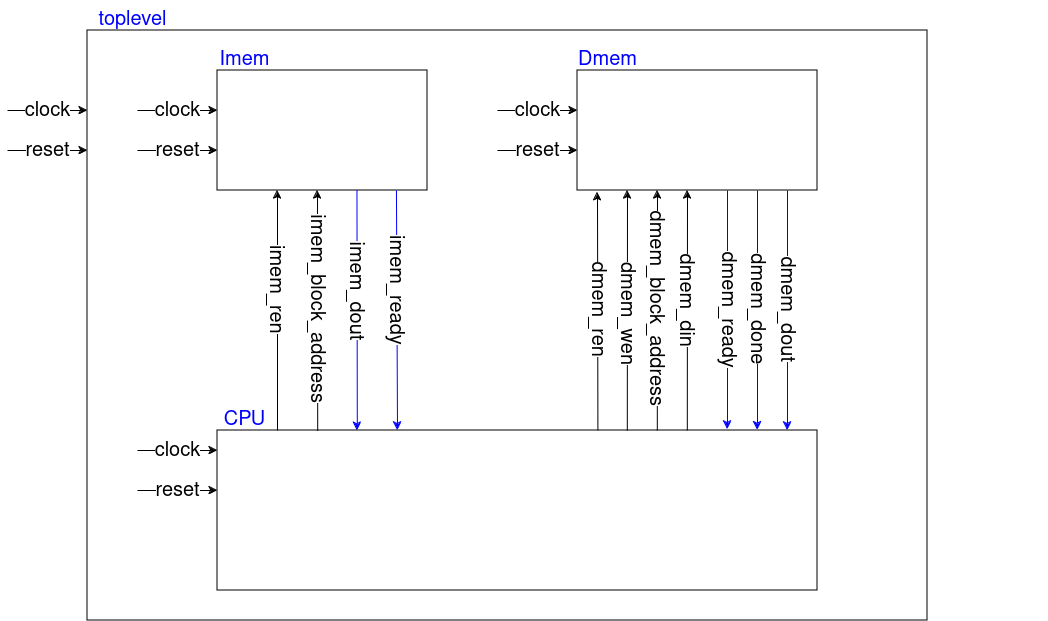

The diagram above was exported from draw.io. Its source (the exported page's mxGraphModel, read from the mxfile embedded in the PNG):
<mxGraphModel dx="1600" dy="1144" grid="1" gridSize="10" guides="1" tooltips="1" connect="1" arrows="1" fold="1" page="0" pageScale="1" pageWidth="1169" pageHeight="827" math="0" shadow="0">
  <root>
    <mxCell id="0" />
    <mxCell id="1" parent="0" />
    <mxCell id="W1fyiQ1UdQSS2ZDAop95-156" value="" style="rounded=0;whiteSpace=wrap;html=1;fillColor=none;" parent="1" vertex="1">
      <mxGeometry x="-290" y="-80" width="840" height="590" as="geometry" />
    </mxCell>
    <mxCell id="W1fyiQ1UdQSS2ZDAop95-2" value="&lt;font color=&quot;#0000ff&quot; style=&quot;font-size: 20px;&quot;&gt;toplevel&lt;/font&gt;" style="text;html=1;align=center;verticalAlign=middle;resizable=0;points=[];autosize=1;strokeColor=none;fillColor=none;" parent="1" vertex="1">
      <mxGeometry x="-290" y="-110" width="90" height="40" as="geometry" />
    </mxCell>
    <mxCell id="W1fyiQ1UdQSS2ZDAop95-7" value="" style="rounded=0;whiteSpace=wrap;html=1;fillColor=none;" parent="1" vertex="1">
      <mxGeometry x="-160" y="-40" width="210" height="120" as="geometry" />
    </mxCell>
    <mxCell id="W1fyiQ1UdQSS2ZDAop95-8" value="&lt;font color=&quot;#0000ff&quot; style=&quot;font-size: 20px;&quot;&gt;Imem&lt;br&gt;&lt;/font&gt;" style="text;html=1;align=center;verticalAlign=middle;resizable=0;points=[];autosize=1;" parent="1" vertex="1">
      <mxGeometry x="-168" y="-70" width="70" height="40" as="geometry" />
    </mxCell>
    <mxCell id="W1fyiQ1UdQSS2ZDAop95-10" value="&lt;font color=&quot;#0000ff&quot; style=&quot;font-size: 20px;&quot;&gt;Dmem&lt;br&gt;&lt;/font&gt;" style="text;html=1;align=center;verticalAlign=middle;resizable=0;points=[];autosize=1;strokeColor=none;fillColor=none;" parent="1" vertex="1">
      <mxGeometry x="190" y="-70" width="80" height="40" as="geometry" />
    </mxCell>
    <mxCell id="W1fyiQ1UdQSS2ZDAop95-17" value="" style="endArrow=classic;html=1;rounded=0;" parent="1" edge="1">
      <mxGeometry width="50" height="50" relative="1" as="geometry">
        <mxPoint x="120" as="sourcePoint" />
        <mxPoint x="200" as="targetPoint" />
      </mxGeometry>
    </mxCell>
    <mxCell id="W1fyiQ1UdQSS2ZDAop95-18" value="&lt;div style=&quot;font-size: 20px;&quot;&gt;&lt;font style=&quot;font-size: 20px;&quot;&gt;clock&lt;/font&gt;&lt;/div&gt;" style="edgeLabel;html=1;align=center;verticalAlign=middle;resizable=0;points=[];" parent="W1fyiQ1UdQSS2ZDAop95-17" vertex="1" connectable="0">
      <mxGeometry x="0.0422" y="-6" relative="1" as="geometry">
        <mxPoint x="-2" y="-6" as="offset" />
      </mxGeometry>
    </mxCell>
    <mxCell id="W1fyiQ1UdQSS2ZDAop95-19" value="" style="endArrow=classic;html=1;rounded=0;entryX=0;entryY=0.16;entryDx=0;entryDy=0;entryPerimeter=0;" parent="1" edge="1">
      <mxGeometry width="50" height="50" relative="1" as="geometry">
        <mxPoint x="-240" y="40" as="sourcePoint" />
        <mxPoint x="-160" y="40" as="targetPoint" />
      </mxGeometry>
    </mxCell>
    <mxCell id="W1fyiQ1UdQSS2ZDAop95-20" value="&lt;font style=&quot;font-size: 20px;&quot;&gt;reset&lt;/font&gt;" style="edgeLabel;html=1;align=center;verticalAlign=middle;resizable=0;points=[];" parent="W1fyiQ1UdQSS2ZDAop95-19" vertex="1" connectable="0">
      <mxGeometry x="0.0422" y="-6" relative="1" as="geometry">
        <mxPoint x="-2" y="-6" as="offset" />
      </mxGeometry>
    </mxCell>
    <mxCell id="W1fyiQ1UdQSS2ZDAop95-21" value="" style="endArrow=classic;html=1;rounded=0;" parent="1" edge="1">
      <mxGeometry width="50" height="50" relative="1" as="geometry">
        <mxPoint x="120" y="40" as="sourcePoint" />
        <mxPoint x="200" y="40" as="targetPoint" />
      </mxGeometry>
    </mxCell>
    <mxCell id="W1fyiQ1UdQSS2ZDAop95-22" value="&lt;font style=&quot;font-size: 20px;&quot;&gt;reset&lt;/font&gt;" style="edgeLabel;html=1;align=center;verticalAlign=middle;resizable=0;points=[];" parent="W1fyiQ1UdQSS2ZDAop95-21" vertex="1" connectable="0">
      <mxGeometry x="0.0422" y="-6" relative="1" as="geometry">
        <mxPoint x="-2" y="-6" as="offset" />
      </mxGeometry>
    </mxCell>
    <mxCell id="W1fyiQ1UdQSS2ZDAop95-25" value="" style="rounded=0;whiteSpace=wrap;html=1;shadow=0;glass=0;fillColor=none;" parent="1" vertex="1">
      <mxGeometry x="200" y="-40" width="240" height="120" as="geometry" />
    </mxCell>
    <mxCell id="W1fyiQ1UdQSS2ZDAop95-37" value="" style="endArrow=classic;html=1;rounded=0;exitX=0.1;exitY=0;exitDx=0;exitDy=0;exitPerimeter=0;" parent="1" source="W1fyiQ1UdQSS2ZDAop95-154" edge="1">
      <mxGeometry width="50" height="50" relative="1" as="geometry">
        <mxPoint x="-100" y="260" as="sourcePoint" />
        <mxPoint x="-100" y="80" as="targetPoint" />
      </mxGeometry>
    </mxCell>
    <mxCell id="W1fyiQ1UdQSS2ZDAop95-38" value="&lt;font style=&quot;font-size: 20px;&quot;&gt;imem_ren&lt;/font&gt;" style="edgeLabel;html=1;align=center;verticalAlign=middle;resizable=0;points=[];rotation=90;" parent="W1fyiQ1UdQSS2ZDAop95-37" vertex="1" connectable="0">
      <mxGeometry x="0.0691" y="-1" relative="1" as="geometry">
        <mxPoint x="-1" y="-13" as="offset" />
      </mxGeometry>
    </mxCell>
    <mxCell id="W1fyiQ1UdQSS2ZDAop95-39" value="" style="endArrow=classic;html=1;rounded=0;entryX=0.153;entryY=1.006;entryDx=0;entryDy=0;entryPerimeter=0;exitX=0.167;exitY=0.002;exitDx=0;exitDy=0;exitPerimeter=0;" parent="1" source="W1fyiQ1UdQSS2ZDAop95-154" edge="1">
      <mxGeometry width="50" height="50" relative="1" as="geometry">
        <mxPoint x="-60" y="260" as="sourcePoint" />
        <mxPoint x="-60" y="80" as="targetPoint" />
      </mxGeometry>
    </mxCell>
    <mxCell id="W1fyiQ1UdQSS2ZDAop95-40" value="&lt;font style=&quot;font-size: 20px;&quot;&gt;imem_block_address&lt;/font&gt;" style="edgeLabel;html=1;align=center;verticalAlign=middle;resizable=0;points=[];rotation=90;" parent="W1fyiQ1UdQSS2ZDAop95-39" vertex="1" connectable="0">
      <mxGeometry x="0.0691" y="-1" relative="1" as="geometry">
        <mxPoint x="-1" y="6" as="offset" />
      </mxGeometry>
    </mxCell>
    <mxCell id="W1fyiQ1UdQSS2ZDAop95-41" value="" style="endArrow=classic;html=1;rounded=0;strokeColor=#0000FF;entryX=0.233;entryY=0;entryDx=0;entryDy=0;entryPerimeter=0;" parent="1" target="W1fyiQ1UdQSS2ZDAop95-154" edge="1">
      <mxGeometry width="50" height="50" relative="1" as="geometry">
        <mxPoint x="-20.53" y="80" as="sourcePoint" />
        <mxPoint x="-20.19" y="260" as="targetPoint" />
      </mxGeometry>
    </mxCell>
    <mxCell id="W1fyiQ1UdQSS2ZDAop95-43" value="&lt;font style=&quot;font-size: 20px;&quot;&gt;imem_dout&lt;/font&gt;" style="edgeLabel;html=1;align=center;verticalAlign=middle;resizable=0;points=[];rotation=90;" parent="1" vertex="1" connectable="0">
      <mxGeometry x="-20" y="180" as="geometry" />
    </mxCell>
    <mxCell id="W1fyiQ1UdQSS2ZDAop95-44" value="" style="endArrow=classic;html=1;rounded=0;strokeColor=#0000FF;entryX=0.3;entryY=0;entryDx=0;entryDy=0;entryPerimeter=0;" parent="1" target="W1fyiQ1UdQSS2ZDAop95-154" edge="1">
      <mxGeometry width="50" height="50" relative="1" as="geometry">
        <mxPoint x="18.95" y="80" as="sourcePoint" />
        <mxPoint x="18.95" y="260" as="targetPoint" />
      </mxGeometry>
    </mxCell>
    <mxCell id="W1fyiQ1UdQSS2ZDAop95-45" value="&lt;font style=&quot;font-size: 20px;&quot;&gt;imem_ready&lt;/font&gt;" style="edgeLabel;html=1;align=center;verticalAlign=middle;resizable=0;points=[];rotation=90;" parent="1" vertex="1" connectable="0">
      <mxGeometry x="20" y="180" as="geometry">
        <mxPoint x="-1" y="-6.123233995736766e-17" as="offset" />
      </mxGeometry>
    </mxCell>
    <mxCell id="W1fyiQ1UdQSS2ZDAop95-46" value="" style="endArrow=classic;html=1;rounded=0;entryX=0.153;entryY=1.006;entryDx=0;entryDy=0;entryPerimeter=0;exitX=0.634;exitY=-0.002;exitDx=0;exitDy=0;exitPerimeter=0;" parent="1" source="W1fyiQ1UdQSS2ZDAop95-154" edge="1">
      <mxGeometry width="50" height="50" relative="1" as="geometry">
        <mxPoint x="219.79999999999995" y="279.9999999999999" as="sourcePoint" />
        <mxPoint x="220.00000000000003" y="81.6" as="targetPoint" />
      </mxGeometry>
    </mxCell>
    <mxCell id="W1fyiQ1UdQSS2ZDAop95-47" value="&lt;font style=&quot;font-size: 20px;&quot;&gt;dmem_ren&lt;/font&gt;" style="edgeLabel;html=1;align=center;verticalAlign=middle;resizable=0;points=[];rotation=90;" parent="W1fyiQ1UdQSS2ZDAop95-46" vertex="1" connectable="0">
      <mxGeometry x="0.0691" y="-1" relative="1" as="geometry">
        <mxPoint y="6" as="offset" />
      </mxGeometry>
    </mxCell>
    <mxCell id="W1fyiQ1UdQSS2ZDAop95-48" value="" style="endArrow=classic;html=1;rounded=0;entryX=0.153;entryY=1.006;entryDx=0;entryDy=0;entryPerimeter=0;exitX=0.683;exitY=0;exitDx=0;exitDy=0;exitPerimeter=0;" parent="1" source="W1fyiQ1UdQSS2ZDAop95-154" edge="1">
      <mxGeometry width="50" height="50" relative="1" as="geometry">
        <mxPoint x="250" y="259" as="sourcePoint" />
        <mxPoint x="250" y="80" as="targetPoint" />
      </mxGeometry>
    </mxCell>
    <mxCell id="W1fyiQ1UdQSS2ZDAop95-49" value="&lt;font style=&quot;font-size: 20px;&quot;&gt;dmem_wen&lt;/font&gt;" style="edgeLabel;html=1;align=center;verticalAlign=middle;resizable=0;points=[];rotation=90;" parent="W1fyiQ1UdQSS2ZDAop95-48" vertex="1" connectable="0">
      <mxGeometry x="0.0691" y="-1" relative="1" as="geometry">
        <mxPoint y="11" as="offset" />
      </mxGeometry>
    </mxCell>
    <mxCell id="W1fyiQ1UdQSS2ZDAop95-50" value="" style="endArrow=classic;html=1;rounded=0;entryX=0.153;entryY=1.006;entryDx=0;entryDy=0;entryPerimeter=0;exitX=0.733;exitY=-0.001;exitDx=0;exitDy=0;exitPerimeter=0;" parent="1" source="W1fyiQ1UdQSS2ZDAop95-154" edge="1">
      <mxGeometry width="50" height="50" relative="1" as="geometry">
        <mxPoint x="280" y="260" as="sourcePoint" />
        <mxPoint x="280" y="80" as="targetPoint" />
      </mxGeometry>
    </mxCell>
    <mxCell id="W1fyiQ1UdQSS2ZDAop95-51" value="&lt;font style=&quot;font-size: 20px;&quot;&gt;dmem_block_address&lt;/font&gt;" style="edgeLabel;html=1;align=center;verticalAlign=middle;resizable=0;points=[];rotation=90;" parent="W1fyiQ1UdQSS2ZDAop95-50" vertex="1" connectable="0">
      <mxGeometry x="0.0691" y="-1" relative="1" as="geometry">
        <mxPoint x="-1" y="6" as="offset" />
      </mxGeometry>
    </mxCell>
    <mxCell id="W1fyiQ1UdQSS2ZDAop95-52" value="" style="endArrow=classic;html=1;rounded=0;entryX=0.153;entryY=1.006;entryDx=0;entryDy=0;entryPerimeter=0;exitX=0.783;exitY=-0.001;exitDx=0;exitDy=0;exitPerimeter=0;" parent="1" source="W1fyiQ1UdQSS2ZDAop95-154" edge="1">
      <mxGeometry width="50" height="50" relative="1" as="geometry">
        <mxPoint x="310" y="259" as="sourcePoint" />
        <mxPoint x="310" y="80" as="targetPoint" />
      </mxGeometry>
    </mxCell>
    <mxCell id="W1fyiQ1UdQSS2ZDAop95-53" value="&lt;font style=&quot;font-size: 20px;&quot;&gt;dmem_din&lt;/font&gt;" style="edgeLabel;html=1;align=center;verticalAlign=middle;resizable=0;points=[];rotation=90;" parent="W1fyiQ1UdQSS2ZDAop95-52" vertex="1" connectable="0">
      <mxGeometry x="0.0691" y="-1" relative="1" as="geometry">
        <mxPoint x="-1" y="-2" as="offset" />
      </mxGeometry>
    </mxCell>
    <mxCell id="W1fyiQ1UdQSS2ZDAop95-54" value="" style="endArrow=none;html=1;rounded=0;entryX=0.153;entryY=1.006;entryDx=0;entryDy=0;entryPerimeter=0;startArrow=classic;startFill=1;endFill=0;strokeColor=#0000FF;exitX=0.85;exitY=-0.007;exitDx=0;exitDy=0;exitPerimeter=0;" parent="1" edge="1">
      <mxGeometry width="50" height="50" relative="1" as="geometry">
        <mxPoint x="350" y="318.8799999999999" as="sourcePoint" />
        <mxPoint x="350" y="80" as="targetPoint" />
      </mxGeometry>
    </mxCell>
    <mxCell id="W1fyiQ1UdQSS2ZDAop95-55" value="&lt;font style=&quot;font-size: 20px;&quot;&gt;dmem_ready&lt;/font&gt;" style="edgeLabel;html=1;align=center;verticalAlign=middle;resizable=0;points=[];rotation=90;" parent="W1fyiQ1UdQSS2ZDAop95-54" vertex="1" connectable="0">
      <mxGeometry x="0.0691" y="-1" relative="1" as="geometry">
        <mxPoint y="7" as="offset" />
      </mxGeometry>
    </mxCell>
    <mxCell id="W1fyiQ1UdQSS2ZDAop95-56" value="" style="endArrow=none;html=1;rounded=0;entryX=0.153;entryY=1.006;entryDx=0;entryDy=0;entryPerimeter=0;startArrow=classic;startFill=1;endFill=0;strokeColor=#0000FF;exitX=0.9;exitY=-0.003;exitDx=0;exitDy=0;exitPerimeter=0;" parent="1" source="W1fyiQ1UdQSS2ZDAop95-154" edge="1">
      <mxGeometry width="50" height="50" relative="1" as="geometry">
        <mxPoint x="380" y="259" as="sourcePoint" />
        <mxPoint x="380" y="80" as="targetPoint" />
      </mxGeometry>
    </mxCell>
    <mxCell id="W1fyiQ1UdQSS2ZDAop95-57" value="&lt;font style=&quot;font-size: 20px;&quot;&gt;dmem_done&lt;/font&gt;" style="edgeLabel;html=1;align=center;verticalAlign=middle;resizable=0;points=[];rotation=90;" parent="W1fyiQ1UdQSS2ZDAop95-56" vertex="1" connectable="0">
      <mxGeometry x="0.0691" y="-1" relative="1" as="geometry">
        <mxPoint y="7" as="offset" />
      </mxGeometry>
    </mxCell>
    <mxCell id="W1fyiQ1UdQSS2ZDAop95-58" value="" style="endArrow=none;html=1;rounded=0;entryX=0.153;entryY=1.006;entryDx=0;entryDy=0;entryPerimeter=0;startArrow=classic;startFill=1;endFill=0;strokeColor=#0000FF;exitX=0.95;exitY=-0.001;exitDx=0;exitDy=0;exitPerimeter=0;" parent="1" source="W1fyiQ1UdQSS2ZDAop95-154" edge="1">
      <mxGeometry width="50" height="50" relative="1" as="geometry">
        <mxPoint x="410" y="259" as="sourcePoint" />
        <mxPoint x="410" y="80" as="targetPoint" />
      </mxGeometry>
    </mxCell>
    <mxCell id="W1fyiQ1UdQSS2ZDAop95-59" value="&lt;font style=&quot;font-size: 20px;&quot;&gt;dmem_dout&lt;/font&gt;" style="edgeLabel;html=1;align=center;verticalAlign=middle;resizable=0;points=[];rotation=90;" parent="W1fyiQ1UdQSS2ZDAop95-58" vertex="1" connectable="0">
      <mxGeometry x="0.0691" y="-1" relative="1" as="geometry">
        <mxPoint y="7" as="offset" />
      </mxGeometry>
    </mxCell>
    <mxCell id="W1fyiQ1UdQSS2ZDAop95-154" value="" style="rounded=0;whiteSpace=wrap;html=1;fillColor=none;" parent="1" vertex="1">
      <mxGeometry x="-160" y="320" width="600" height="160" as="geometry" />
    </mxCell>
    <mxCell id="W1fyiQ1UdQSS2ZDAop95-155" value="&lt;font style=&quot;font-size: 20px;&quot; color=&quot;#0000ff&quot;&gt;CPU&lt;/font&gt;" style="text;html=1;align=center;verticalAlign=middle;resizable=0;points=[];autosize=1;strokeWidth=1;" parent="1" vertex="1">
      <mxGeometry x="-168" y="290" width="70" height="40" as="geometry" />
    </mxCell>
    <mxCell id="W1fyiQ1UdQSS2ZDAop95-157" value="" style="endArrow=classic;html=1;rounded=0;entryX=0;entryY=0.16;entryDx=0;entryDy=0;entryPerimeter=0;" parent="1" edge="1">
      <mxGeometry width="50" height="50" relative="1" as="geometry">
        <mxPoint x="-240" as="sourcePoint" />
        <mxPoint x="-160" as="targetPoint" />
      </mxGeometry>
    </mxCell>
    <mxCell id="W1fyiQ1UdQSS2ZDAop95-158" value="&lt;div style=&quot;font-size: 20px;&quot;&gt;&lt;font style=&quot;font-size: 20px;&quot;&gt;clock&lt;/font&gt;&lt;/div&gt;" style="edgeLabel;html=1;align=center;verticalAlign=middle;resizable=0;points=[];" parent="W1fyiQ1UdQSS2ZDAop95-157" vertex="1" connectable="0">
      <mxGeometry x="0.0422" y="-6" relative="1" as="geometry">
        <mxPoint x="-2" y="-6" as="offset" />
      </mxGeometry>
    </mxCell>
    <mxCell id="W1fyiQ1UdQSS2ZDAop95-159" value="" style="endArrow=classic;html=1;rounded=0;entryX=0;entryY=0.16;entryDx=0;entryDy=0;entryPerimeter=0;" parent="1" edge="1">
      <mxGeometry width="50" height="50" relative="1" as="geometry">
        <mxPoint x="-240" y="340" as="sourcePoint" />
        <mxPoint x="-160" y="340" as="targetPoint" />
      </mxGeometry>
    </mxCell>
    <mxCell id="W1fyiQ1UdQSS2ZDAop95-160" value="&lt;div style=&quot;font-size: 20px;&quot;&gt;&lt;font style=&quot;font-size: 20px;&quot;&gt;clock&lt;/font&gt;&lt;/div&gt;" style="edgeLabel;html=1;align=center;verticalAlign=middle;resizable=0;points=[];" parent="W1fyiQ1UdQSS2ZDAop95-159" vertex="1" connectable="0">
      <mxGeometry x="0.0422" y="-6" relative="1" as="geometry">
        <mxPoint x="-2" y="-6" as="offset" />
      </mxGeometry>
    </mxCell>
    <mxCell id="W1fyiQ1UdQSS2ZDAop95-161" value="" style="endArrow=classic;html=1;rounded=0;entryX=0;entryY=0.16;entryDx=0;entryDy=0;entryPerimeter=0;" parent="1" edge="1">
      <mxGeometry width="50" height="50" relative="1" as="geometry">
        <mxPoint x="-240" y="380" as="sourcePoint" />
        <mxPoint x="-160" y="380" as="targetPoint" />
      </mxGeometry>
    </mxCell>
    <mxCell id="W1fyiQ1UdQSS2ZDAop95-162" value="&lt;font style=&quot;font-size: 20px;&quot;&gt;reset&lt;/font&gt;" style="edgeLabel;html=1;align=center;verticalAlign=middle;resizable=0;points=[];" parent="W1fyiQ1UdQSS2ZDAop95-161" vertex="1" connectable="0">
      <mxGeometry x="0.0422" y="-6" relative="1" as="geometry">
        <mxPoint x="-2" y="-6" as="offset" />
      </mxGeometry>
    </mxCell>
    <mxCell id="6Hw_ykmh8B6qxmAuTtF5-1" value="&amp;nbsp;" style="text;whiteSpace=wrap;html=1;" vertex="1" parent="1">
      <mxGeometry x="630" y="310" width="40" height="40" as="geometry" />
    </mxCell>
    <mxCell id="6Hw_ykmh8B6qxmAuTtF5-3" value="" style="endArrow=classic;html=1;rounded=0;entryX=0;entryY=0.16;entryDx=0;entryDy=0;entryPerimeter=0;" edge="1" parent="1">
      <mxGeometry width="50" height="50" relative="1" as="geometry">
        <mxPoint x="-370" as="sourcePoint" />
        <mxPoint x="-290" as="targetPoint" />
      </mxGeometry>
    </mxCell>
    <mxCell id="6Hw_ykmh8B6qxmAuTtF5-4" value="&lt;div style=&quot;font-size: 20px;&quot;&gt;&lt;font style=&quot;font-size: 20px;&quot;&gt;clock&lt;/font&gt;&lt;/div&gt;" style="edgeLabel;html=1;align=center;verticalAlign=middle;resizable=0;points=[];" vertex="1" connectable="0" parent="6Hw_ykmh8B6qxmAuTtF5-3">
      <mxGeometry x="0.0422" y="-6" relative="1" as="geometry">
        <mxPoint x="-2" y="-6" as="offset" />
      </mxGeometry>
    </mxCell>
    <mxCell id="6Hw_ykmh8B6qxmAuTtF5-5" value="" style="endArrow=classic;html=1;rounded=0;entryX=0;entryY=0.16;entryDx=0;entryDy=0;entryPerimeter=0;" edge="1" parent="1">
      <mxGeometry width="50" height="50" relative="1" as="geometry">
        <mxPoint x="-370" y="40" as="sourcePoint" />
        <mxPoint x="-290" y="40" as="targetPoint" />
      </mxGeometry>
    </mxCell>
    <mxCell id="6Hw_ykmh8B6qxmAuTtF5-6" value="&lt;font style=&quot;font-size: 20px;&quot;&gt;reset&lt;/font&gt;" style="edgeLabel;html=1;align=center;verticalAlign=middle;resizable=0;points=[];" vertex="1" connectable="0" parent="6Hw_ykmh8B6qxmAuTtF5-5">
      <mxGeometry x="0.0422" y="-6" relative="1" as="geometry">
        <mxPoint x="-2" y="-6" as="offset" />
      </mxGeometry>
    </mxCell>
  </root>
</mxGraphModel>